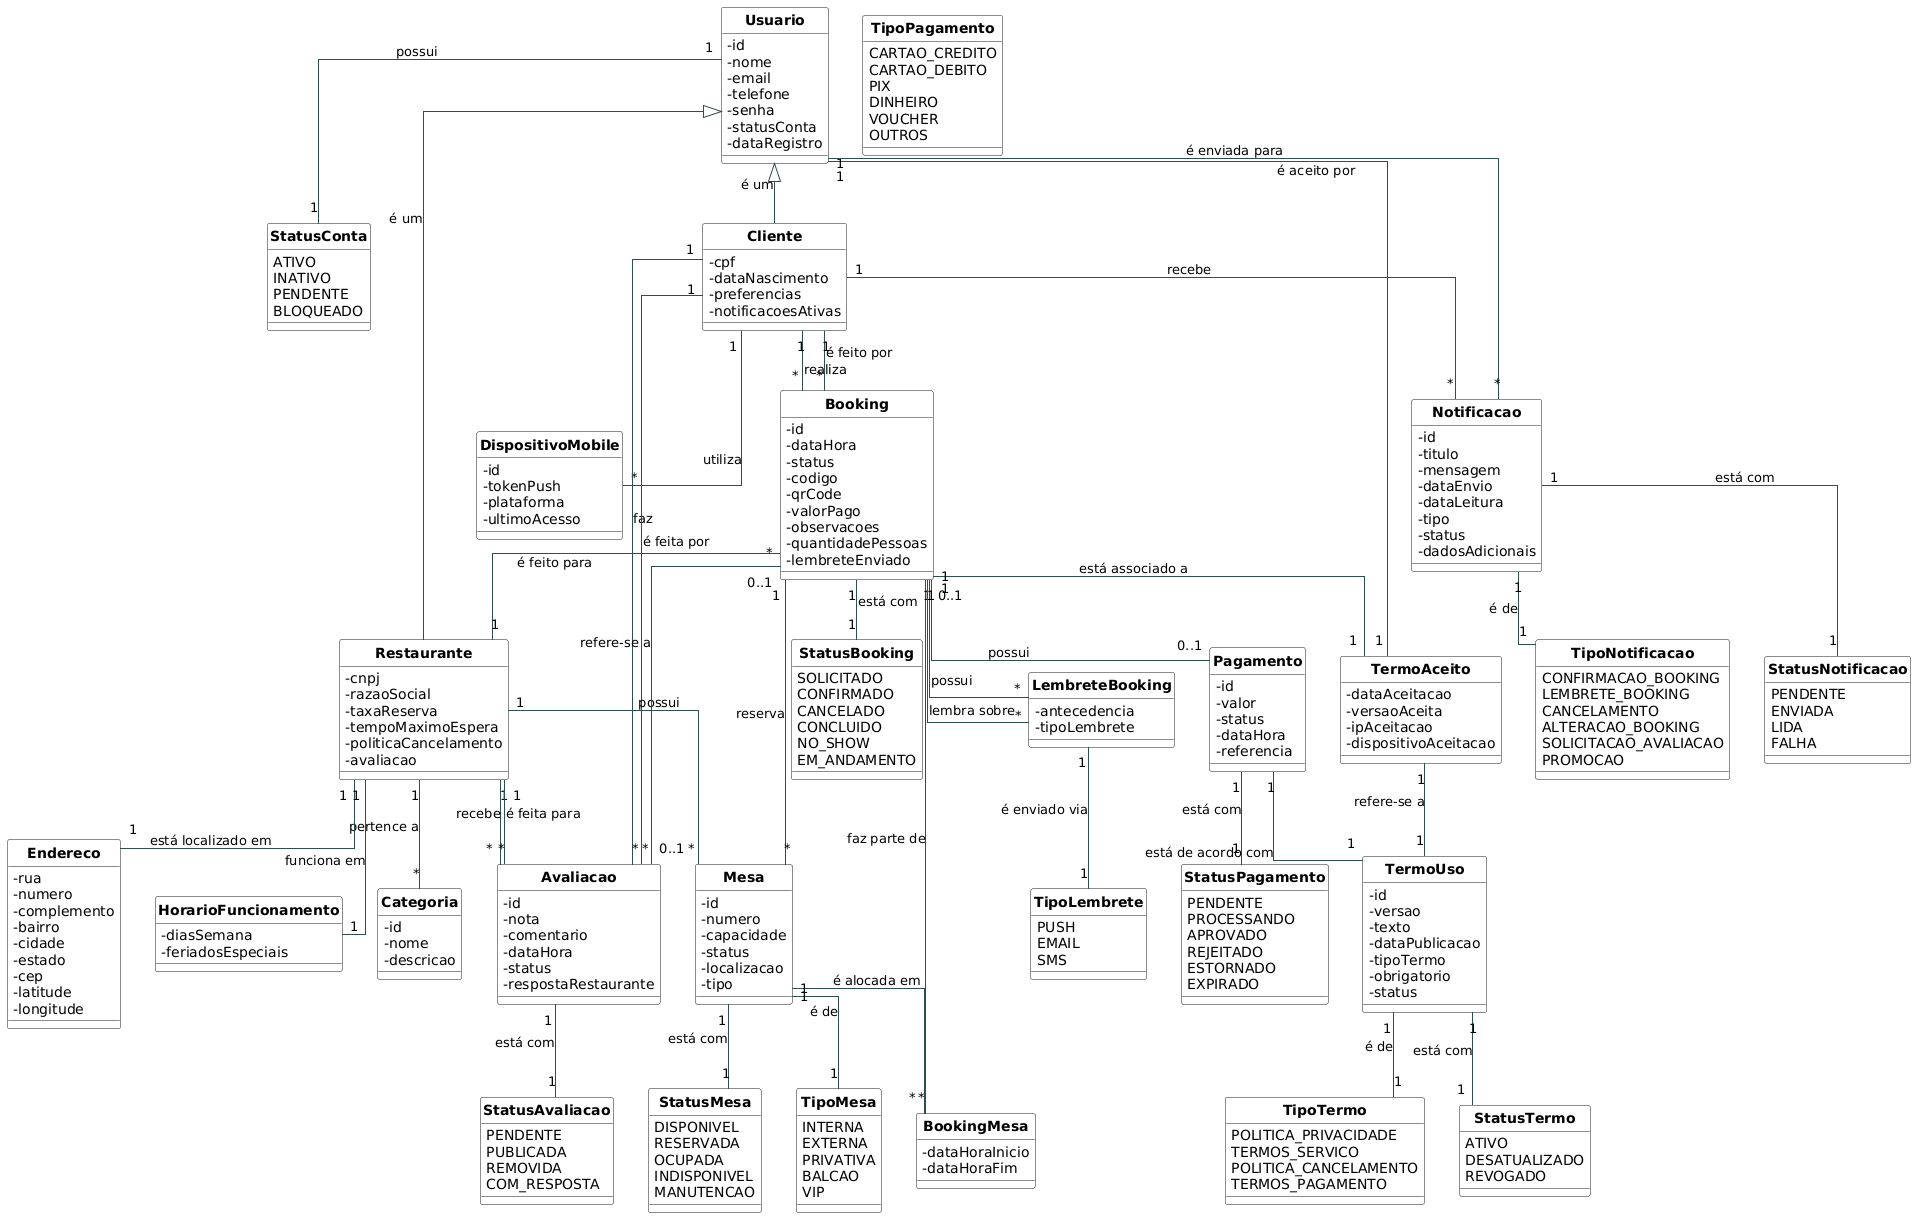

The diagram above was rendered by PlantUML. Its source (embedded in the PNG):
@startuml
skinparam linetype ortho
skinparam ArrowColor DarkSlateGray
skinparam ArrowThickness 1
skinparam roundCorner 5
skinparam classAttributeIconSize 0
skinparam classFontSize 14
skinparam classFontStyle bold
skinparam classBackgroundColor White
skinparam classStereotypeFontSize 12
skinparam packageBackgroundColor WhiteSmoke
hide circle

  class Usuario {
    -id
    -nome
    -email
    -telefone
    -senha
    -statusConta
    -dataRegistro
  }

  class StatusConta {
    ATIVO
    INATIVO
    PENDENTE
    BLOQUEADO
  }

  class Cliente {
    -cpf
    -dataNascimento
    -preferencias
    -notificacoesAtivas
  }

  class DispositivoMobile {
    -id
    -tokenPush
    -plataforma
    -ultimoAcesso
  }

  class Restaurante {
    -cnpj
    -razaoSocial
    -taxaReserva
    -tempoMaximoEspera
    -politicaCancelamento
    -avaliacao
  }

  class Endereco {
    -rua
    -numero
    -complemento
    -bairro
    -cidade
    -estado
    -cep
    -latitude
    -longitude
  }

  class HorarioFuncionamento {
    -diasSemana
    -feriadosEspeciais
  }

  class Categoria {
    -id
    -nome
    -descricao
  }

  class Booking {
    -id
    -dataHora
    -status
    -codigo
    -qrCode
    -valorPago
    -observacoes
    -quantidadePessoas
    -lembreteEnviado
  }

  class StatusBooking {
    SOLICITADO
    CONFIRMADO
    CANCELADO
    CONCLUIDO
    NO_SHOW
    EM_ANDAMENTO
  }

  class Mesa {
    -id
    -numero
    -capacidade
    -status
    -localizacao
    -tipo
  }

  class StatusMesa {
    DISPONIVEL
    RESERVADA
    OCUPADA
    INDISPONIVEL
    MANUTENCAO
  }

  class TipoMesa {
    INTERNA
    EXTERNA
    PRIVATIVA
    BALCAO
    VIP
  }

  class BookingMesa {
    -dataHoraInicio
    -dataHoraFim
  }
  
  class TermoUso {
    -id
    -versao
    -texto
    -dataPublicacao
    -tipoTermo
    -obrigatorio
    -status
  }
  
  class TipoTermo {
    POLITICA_PRIVACIDADE
    TERMOS_SERVICO
    POLITICA_CANCELAMENTO
    TERMOS_PAGAMENTO
  }
  
  class StatusTermo {
    ATIVO
    DESATUALIZADO
    REVOGADO
  }
  
  class TermoAceito {
    -dataAceitacao
    -versaoAceita
    -ipAceitacao
    -dispositivoAceitacao
  }


  class Notificacao {
    -id
    -titulo
    -mensagem
    -dataEnvio
    -dataLeitura
    -tipo
    -status
    -dadosAdicionais
  }
  
  class TipoNotificacao {
    CONFIRMACAO_BOOKING
    LEMBRETE_BOOKING
    CANCELAMENTO
    ALTERACAO_BOOKING
    SOLICITACAO_AVALIACAO
    PROMOCAO
  }
  
  class StatusNotificacao {
    PENDENTE
    ENVIADA
    LIDA
    FALHA
  }
  
  class LembreteBooking {
    -antecedencia
    -tipoLembrete
  }
  
  class TipoLembrete {
    PUSH
    EMAIL
    SMS
  }

  class Pagamento {
    -id
    -valor
    -status
    -dataHora
    -referencia
  }

  class StatusPagamento {
    PENDENTE
    PROCESSANDO
    APROVADO
    REJEITADO
    ESTORNADO
    EXPIRADO
  }

  class TipoPagamento {
    CARTAO_CREDITO
    CARTAO_DEBITO
    PIX
    DINHEIRO
    VOUCHER
    OUTROS
  }

  class Avaliacao {
    -id
    -nota
    -comentario
    -dataHora
    -status
    -respostaRestaurante
  }
  
  class StatusAvaliacao {
    PENDENTE
    PUBLICADA
    REMOVIDA
    COM_RESPOSTA
  }


Usuario <|-- Cliente : é um
Usuario <|-- Restaurante : é um
Usuario "1" -- "1" StatusConta : possui
Cliente "1" -- "*" Booking : realiza
Cliente "1" -- "*" DispositivoMobile : utiliza
Cliente "1" -- "*" Avaliacao : faz
Cliente "1" -- "*" Notificacao : recebe
Restaurante "1" -- "*" Mesa : possui
Restaurante "1" -- "*" Categoria : pertence a
Restaurante "1" -- "1" Endereco : está localizado em
Restaurante "1" -- "1" HorarioFuncionamento : funciona em
Restaurante "1" -- "*" Avaliacao : recebe

Mesa "1" -- "*" BookingMesa : é alocada em
BookingMesa "*" -- "1" Booking : faz parte de
Mesa "1" -- "1" StatusMesa : está com
Mesa "1" -- "1" TipoMesa : é de

Booking "1" -- "1" StatusBooking : está com
Booking "*" -- "1" Cliente : é feito por
Booking "*" -- "1" Restaurante : é feito para
Booking "1" -- "*" Mesa : reserva
Booking "0..1" -- "0..1" Pagamento : possui
Booking "1" -- "1" TermoAceito : está associado a
Booking "1" -- "*" LembreteBooking : possui

Pagamento "1" -- "1" StatusPagamento : está com
Pagamento "1" -- "1" TermoUso : está de acordo com

TermoUso "1" -- "1" TipoTermo : é de
TermoUso "1" -- "1" StatusTermo : está com
TermoAceito "1" -- "1" TermoUso : refere-se a
TermoAceito "1" -- "1" Usuario : é aceito por

Avaliacao "*" -- "1" Cliente : é feita por
Avaliacao "*" -- "1" Restaurante : é feita para
Avaliacao "0..1" -- "0..1" Booking : refere-se a
Avaliacao "1" -- "1" StatusAvaliacao : está com

Notificacao "*" -- "1" Usuario : é enviada para
Notificacao "1" -- "1" TipoNotificacao : é de
Notificacao "1" -- "1" StatusNotificacao : está com
LembreteBooking "1" -- "1" TipoLembrete : é enviado via
LembreteBooking "*" -- "1" Booking : lembra sobre
@enduml